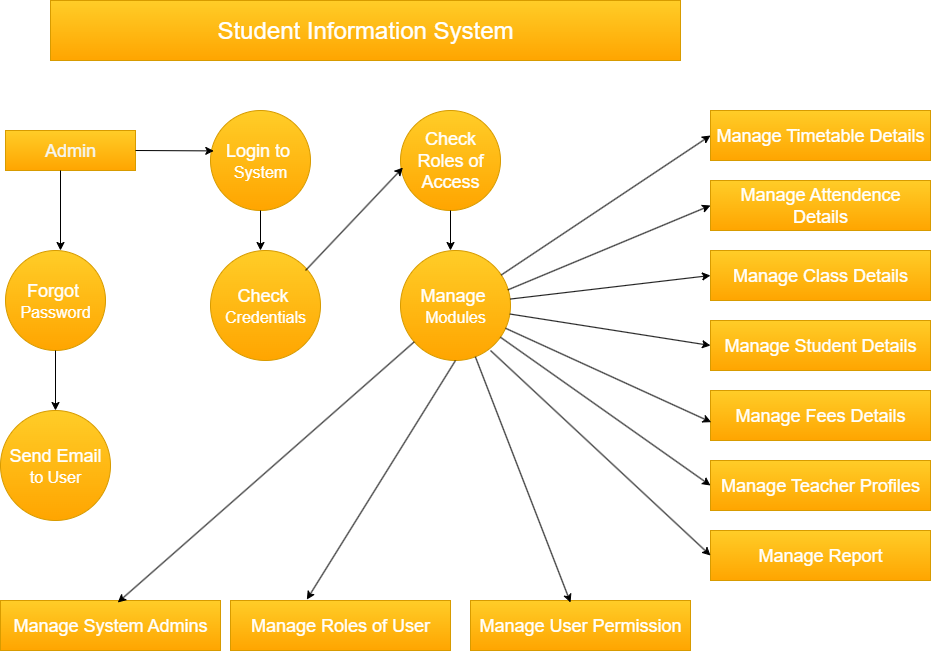

The diagram above was exported from draw.io. Its source (the exported page's mxGraphModel, read from the mxfile embedded in the PNG):
<mxGraphModel dx="1293" dy="713" grid="1" gridSize="10" guides="1" tooltips="1" connect="1" arrows="1" fold="1" page="1" pageScale="1" pageWidth="850" pageHeight="1100" background="#FFFFFF" math="0" shadow="0">
  <root>
    <mxCell id="0" />
    <mxCell id="1" parent="0" />
    <mxCell id="5CD1F2b9SSzzh2viv8kw-1" value="&lt;font style=&quot;font-size: 24px;&quot;&gt;Student Information System&lt;/font&gt;" style="rounded=0;whiteSpace=wrap;html=1;fillColor=#ffcd28;strokeColor=#d79b00;gradientColor=#ffa500;fontColor=#FFFFFF;" vertex="1" parent="1">
      <mxGeometry x="120" y="40" width="630" height="60" as="geometry" />
    </mxCell>
    <mxCell id="5CD1F2b9SSzzh2viv8kw-2" value="&lt;font style=&quot;font-size: 18px;&quot;&gt;Admin&lt;/font&gt;" style="rounded=0;whiteSpace=wrap;html=1;fillColor=#ffcd28;gradientColor=#ffa500;strokeColor=#d79b00;fontColor=light-dark(#f4f6f5, #ededed);fontSize=12;" vertex="1" parent="1">
      <mxGeometry x="75" y="170" width="130" height="40" as="geometry" />
    </mxCell>
    <mxCell id="5CD1F2b9SSzzh2viv8kw-3" value="&lt;font style=&quot;font-size: 18px;&quot;&gt;Manage Timetable Details&lt;/font&gt;" style="rounded=0;whiteSpace=wrap;html=1;fillColor=#ffcd28;gradientColor=#ffa500;strokeColor=#d79b00;fontColor=#FFFFFF;" vertex="1" parent="1">
      <mxGeometry x="780" y="150" width="220" height="50" as="geometry" />
    </mxCell>
    <mxCell id="5CD1F2b9SSzzh2viv8kw-4" value="&lt;font style=&quot;font-size: 18px;&quot;&gt;Manage Attendence Details&lt;/font&gt;" style="rounded=0;whiteSpace=wrap;html=1;fillColor=#ffcd28;gradientColor=#ffa500;strokeColor=#d79b00;fontColor=#FFFFFF;" vertex="1" parent="1">
      <mxGeometry x="780" y="220" width="220" height="50" as="geometry" />
    </mxCell>
    <mxCell id="5CD1F2b9SSzzh2viv8kw-5" value="&lt;font style=&quot;font-size: 18px;&quot;&gt;Manage Class Details&lt;/font&gt;" style="rounded=0;whiteSpace=wrap;html=1;fillColor=#ffcd28;gradientColor=#ffa500;strokeColor=#d79b00;fontColor=#FFFFFF;" vertex="1" parent="1">
      <mxGeometry x="780" y="290" width="220" height="50" as="geometry" />
    </mxCell>
    <mxCell id="5CD1F2b9SSzzh2viv8kw-6" value="&lt;font style=&quot;font-size: 18px;&quot;&gt;Manage Student Details&lt;/font&gt;" style="rounded=0;whiteSpace=wrap;html=1;fillColor=#ffcd28;gradientColor=#ffa500;strokeColor=#d79b00;labelBackgroundColor=none;fontColor=#FFFFFF;" vertex="1" parent="1">
      <mxGeometry x="780" y="360" width="220" height="50" as="geometry" />
    </mxCell>
    <mxCell id="5CD1F2b9SSzzh2viv8kw-8" value="&lt;font style=&quot;font-size: 18px;&quot;&gt;Manage Fees Details&lt;/font&gt;" style="rounded=0;whiteSpace=wrap;html=1;fillColor=#ffcd28;gradientColor=#ffa500;strokeColor=#d79b00;fontColor=#FFFFFF;" vertex="1" parent="1">
      <mxGeometry x="780" y="430" width="220" height="50" as="geometry" />
    </mxCell>
    <mxCell id="5CD1F2b9SSzzh2viv8kw-9" value="&lt;font style=&quot;font-size: 18px;&quot;&gt;Manage Teacher Profiles&lt;/font&gt;" style="rounded=0;whiteSpace=wrap;html=1;fillColor=#ffcd28;gradientColor=#ffa500;strokeColor=#d79b00;fontColor=#FFFFFF;" vertex="1" parent="1">
      <mxGeometry x="780" y="500" width="220" height="50" as="geometry" />
    </mxCell>
    <mxCell id="5CD1F2b9SSzzh2viv8kw-10" value="&lt;font style=&quot;font-size: 18px;&quot;&gt;Manage Report&lt;/font&gt;" style="rounded=0;whiteSpace=wrap;html=1;fillColor=#ffcd28;gradientColor=#ffa500;strokeColor=#d79b00;fontColor=#FFFFFF;" vertex="1" parent="1">
      <mxGeometry x="780" y="570" width="220" height="50" as="geometry" />
    </mxCell>
    <mxCell id="5CD1F2b9SSzzh2viv8kw-11" value="&lt;font style=&quot;font-size: 18px;&quot;&gt;Manage User Permission&lt;/font&gt;" style="rounded=0;whiteSpace=wrap;html=1;fillColor=#ffcd28;gradientColor=#ffa500;strokeColor=#d79b00;fontColor=#FFFFFF;" vertex="1" parent="1">
      <mxGeometry x="540" y="640" width="220" height="50" as="geometry" />
    </mxCell>
    <mxCell id="5CD1F2b9SSzzh2viv8kw-12" value="&lt;font style=&quot;font-size: 18px;&quot;&gt;Manage Roles of User&lt;/font&gt;" style="rounded=0;whiteSpace=wrap;html=1;fillColor=#ffcd28;gradientColor=#ffa500;strokeColor=#d79b00;fontColor=#FFFFFF;" vertex="1" parent="1">
      <mxGeometry x="300" y="640" width="220" height="50" as="geometry" />
    </mxCell>
    <mxCell id="5CD1F2b9SSzzh2viv8kw-13" value="&lt;font style=&quot;font-size: 18px;&quot;&gt;Manage System Admins&lt;/font&gt;" style="rounded=0;whiteSpace=wrap;html=1;fillColor=#ffcd28;gradientColor=#ffa500;strokeColor=#d79b00;fontColor=#FFFFFF;" vertex="1" parent="1">
      <mxGeometry x="70" y="640" width="220" height="50" as="geometry" />
    </mxCell>
    <mxCell id="5CD1F2b9SSzzh2viv8kw-14" value="&lt;font style=&quot;font-size: 18px;&quot;&gt;Forgot&amp;nbsp;&lt;/font&gt;&lt;div&gt;&lt;font size=&quot;3&quot;&gt;Password&lt;/font&gt;&lt;/div&gt;" style="ellipse;whiteSpace=wrap;html=1;aspect=fixed;fillColor=#ffcd28;gradientColor=#ffa500;strokeColor=#d79b00;fontColor=#FFFFFF;" vertex="1" parent="1">
      <mxGeometry x="75" y="290" width="100" height="100" as="geometry" />
    </mxCell>
    <mxCell id="5CD1F2b9SSzzh2viv8kw-15" value="&lt;font style=&quot;font-size: 18px;&quot;&gt;Send Email&lt;/font&gt;&lt;div&gt;&lt;font size=&quot;3&quot;&gt;to User&lt;/font&gt;&lt;/div&gt;" style="ellipse;whiteSpace=wrap;html=1;aspect=fixed;fillColor=#ffcd28;gradientColor=#ffa500;strokeColor=#d79b00;fontColor=#FFFFFF;" vertex="1" parent="1">
      <mxGeometry x="70" y="450" width="110" height="110" as="geometry" />
    </mxCell>
    <mxCell id="5CD1F2b9SSzzh2viv8kw-16" value="&lt;font style=&quot;font-size: 18px;&quot;&gt;Login to&amp;nbsp;&lt;/font&gt;&lt;div&gt;&lt;font size=&quot;3&quot;&gt;System&lt;/font&gt;&lt;/div&gt;" style="ellipse;whiteSpace=wrap;html=1;aspect=fixed;fillColor=#ffcd28;gradientColor=#ffa500;strokeColor=#d79b00;fontColor=#FFFFFF;" vertex="1" parent="1">
      <mxGeometry x="280" y="150" width="100" height="100" as="geometry" />
    </mxCell>
    <mxCell id="5CD1F2b9SSzzh2viv8kw-17" value="&lt;font style=&quot;font-size: 18px;&quot;&gt;Check Roles of Access&lt;/font&gt;" style="ellipse;whiteSpace=wrap;html=1;aspect=fixed;fillColor=#ffcd28;gradientColor=#ffa500;strokeColor=#d79b00;fontColor=#FFFFFF;" vertex="1" parent="1">
      <mxGeometry x="470" y="150" width="100" height="100" as="geometry" />
    </mxCell>
    <mxCell id="5CD1F2b9SSzzh2viv8kw-18" value="&lt;font style=&quot;font-size: 18px;&quot;&gt;Manage&amp;nbsp;&lt;/font&gt;&lt;div&gt;&lt;font size=&quot;3&quot;&gt;Modules&lt;/font&gt;&lt;/div&gt;" style="ellipse;whiteSpace=wrap;html=1;aspect=fixed;fillColor=#ffcd28;gradientColor=#ffa500;strokeColor=#d79b00;fontColor=#FFFFFF;" vertex="1" parent="1">
      <mxGeometry x="470" y="290" width="110" height="110" as="geometry" />
    </mxCell>
    <mxCell id="5CD1F2b9SSzzh2viv8kw-19" value="&lt;font style=&quot;font-size: 18px;&quot;&gt;Check&amp;nbsp;&lt;/font&gt;&lt;div&gt;&lt;font size=&quot;3&quot;&gt;Credentials&lt;/font&gt;&lt;/div&gt;" style="ellipse;whiteSpace=wrap;html=1;aspect=fixed;fillColor=#ffcd28;gradientColor=#ffa500;strokeColor=#d79b00;fontColor=#FFFFFF;" vertex="1" parent="1">
      <mxGeometry x="280" y="290" width="110" height="110" as="geometry" />
    </mxCell>
    <mxCell id="5CD1F2b9SSzzh2viv8kw-23" value="" style="endArrow=classic;html=1;rounded=0;entryX=0;entryY=0.5;entryDx=0;entryDy=0;" edge="1" parent="1" source="5CD1F2b9SSzzh2viv8kw-18" target="5CD1F2b9SSzzh2viv8kw-3">
      <mxGeometry width="50" height="50" relative="1" as="geometry">
        <mxPoint x="570" y="370" as="sourcePoint" />
        <mxPoint x="620" y="320" as="targetPoint" />
      </mxGeometry>
    </mxCell>
    <mxCell id="5CD1F2b9SSzzh2viv8kw-24" value="" style="endArrow=classic;html=1;rounded=0;entryX=0;entryY=0.5;entryDx=0;entryDy=0;exitX=0.976;exitY=0.358;exitDx=0;exitDy=0;exitPerimeter=0;" edge="1" parent="1" source="5CD1F2b9SSzzh2viv8kw-18" target="5CD1F2b9SSzzh2viv8kw-4">
      <mxGeometry width="50" height="50" relative="1" as="geometry">
        <mxPoint x="580" y="330" as="sourcePoint" />
        <mxPoint x="780" y="230" as="targetPoint" />
      </mxGeometry>
    </mxCell>
    <mxCell id="5CD1F2b9SSzzh2viv8kw-30" value="" style="endArrow=classic;html=1;rounded=0;entryX=0.024;entryY=0.571;entryDx=0;entryDy=0;entryPerimeter=0;" edge="1" parent="1" target="5CD1F2b9SSzzh2viv8kw-17">
      <mxGeometry width="50" height="50" relative="1" as="geometry">
        <mxPoint x="375" y="310" as="sourcePoint" />
        <mxPoint x="469" y="210" as="targetPoint" />
      </mxGeometry>
    </mxCell>
    <mxCell id="5CD1F2b9SSzzh2viv8kw-31" value="" style="endArrow=classic;html=1;rounded=0;entryX=0.033;entryY=0.404;entryDx=0;entryDy=0;entryPerimeter=0;" edge="1" parent="1" target="5CD1F2b9SSzzh2viv8kw-16">
      <mxGeometry width="50" height="50" relative="1" as="geometry">
        <mxPoint x="205" y="190" as="sourcePoint" />
        <mxPoint x="255" y="140" as="targetPoint" />
      </mxGeometry>
    </mxCell>
    <mxCell id="5CD1F2b9SSzzh2viv8kw-33" value="" style="endArrow=classic;html=1;rounded=0;" edge="1" parent="1">
      <mxGeometry width="50" height="50" relative="1" as="geometry">
        <mxPoint x="330" y="250" as="sourcePoint" />
        <mxPoint x="330" y="290" as="targetPoint" />
      </mxGeometry>
    </mxCell>
    <mxCell id="5CD1F2b9SSzzh2viv8kw-34" value="" style="endArrow=classic;html=1;rounded=0;" edge="1" parent="1">
      <mxGeometry width="50" height="50" relative="1" as="geometry">
        <mxPoint x="520" y="250" as="sourcePoint" />
        <mxPoint x="520" y="290" as="targetPoint" />
      </mxGeometry>
    </mxCell>
    <mxCell id="5CD1F2b9SSzzh2viv8kw-35" value="" style="endArrow=classic;html=1;rounded=0;" edge="1" parent="1">
      <mxGeometry width="50" height="50" relative="1" as="geometry">
        <mxPoint x="130" y="210" as="sourcePoint" />
        <mxPoint x="130" y="290" as="targetPoint" />
      </mxGeometry>
    </mxCell>
    <mxCell id="5CD1F2b9SSzzh2viv8kw-37" value="" style="endArrow=classic;html=1;rounded=0;exitX=0.5;exitY=1;exitDx=0;exitDy=0;" edge="1" parent="1" source="5CD1F2b9SSzzh2viv8kw-14">
      <mxGeometry width="50" height="50" relative="1" as="geometry">
        <mxPoint x="120" y="400" as="sourcePoint" />
        <mxPoint x="125" y="450" as="targetPoint" />
        <Array as="points" />
      </mxGeometry>
    </mxCell>
    <mxCell id="5CD1F2b9SSzzh2viv8kw-38" value="" style="endArrow=classic;html=1;rounded=0;entryX=0.533;entryY=0.04;entryDx=0;entryDy=0;entryPerimeter=0;" edge="1" parent="1" source="5CD1F2b9SSzzh2viv8kw-18" target="5CD1F2b9SSzzh2viv8kw-13">
      <mxGeometry width="50" height="50" relative="1" as="geometry">
        <mxPoint x="490" y="470" as="sourcePoint" />
        <mxPoint x="540" y="420" as="targetPoint" />
      </mxGeometry>
    </mxCell>
    <mxCell id="5CD1F2b9SSzzh2viv8kw-39" value="" style="endArrow=classic;html=1;rounded=0;entryX=0.347;entryY=-0.018;entryDx=0;entryDy=0;entryPerimeter=0;exitX=0.5;exitY=1;exitDx=0;exitDy=0;" edge="1" parent="1" source="5CD1F2b9SSzzh2viv8kw-18" target="5CD1F2b9SSzzh2viv8kw-12">
      <mxGeometry width="50" height="50" relative="1" as="geometry">
        <mxPoint x="520" y="410" as="sourcePoint" />
        <mxPoint x="360.5" y="640" as="targetPoint" />
        <Array as="points" />
      </mxGeometry>
    </mxCell>
    <mxCell id="5CD1F2b9SSzzh2viv8kw-41" value="" style="endArrow=classic;html=1;rounded=0;entryX=0.533;entryY=0.04;entryDx=0;entryDy=0;entryPerimeter=0;" edge="1" parent="1" source="5CD1F2b9SSzzh2viv8kw-18">
      <mxGeometry width="50" height="50" relative="1" as="geometry">
        <mxPoint x="959" y="400" as="sourcePoint" />
        <mxPoint x="640" y="642" as="targetPoint" />
      </mxGeometry>
    </mxCell>
    <mxCell id="5CD1F2b9SSzzh2viv8kw-42" value="" style="endArrow=classic;html=1;rounded=0;entryX=0;entryY=0.5;entryDx=0;entryDy=0;" edge="1" parent="1" target="5CD1F2b9SSzzh2viv8kw-10">
      <mxGeometry width="50" height="50" relative="1" as="geometry">
        <mxPoint x="560" y="390" as="sourcePoint" />
        <mxPoint x="251" y="620" as="targetPoint" />
      </mxGeometry>
    </mxCell>
    <mxCell id="5CD1F2b9SSzzh2viv8kw-43" value="" style="endArrow=classic;html=1;rounded=0;entryX=0;entryY=0.5;entryDx=0;entryDy=0;" edge="1" parent="1" source="5CD1F2b9SSzzh2viv8kw-18" target="5CD1F2b9SSzzh2viv8kw-9">
      <mxGeometry width="50" height="50" relative="1" as="geometry">
        <mxPoint x="570" y="380" as="sourcePoint" />
        <mxPoint x="700" y="722" as="targetPoint" />
      </mxGeometry>
    </mxCell>
    <mxCell id="5CD1F2b9SSzzh2viv8kw-44" value="" style="endArrow=classic;html=1;rounded=0;entryX=0.003;entryY=0.633;entryDx=0;entryDy=0;entryPerimeter=0;" edge="1" parent="1" source="5CD1F2b9SSzzh2viv8kw-18" target="5CD1F2b9SSzzh2viv8kw-8">
      <mxGeometry width="50" height="50" relative="1" as="geometry">
        <mxPoint x="1039" y="420" as="sourcePoint" />
        <mxPoint x="720" y="662" as="targetPoint" />
      </mxGeometry>
    </mxCell>
    <mxCell id="5CD1F2b9SSzzh2viv8kw-45" value="" style="endArrow=classic;html=1;rounded=0;entryX=0;entryY=0.5;entryDx=0;entryDy=0;" edge="1" parent="1" source="5CD1F2b9SSzzh2viv8kw-18" target="5CD1F2b9SSzzh2viv8kw-6">
      <mxGeometry width="50" height="50" relative="1" as="geometry">
        <mxPoint x="1039" y="380" as="sourcePoint" />
        <mxPoint x="720" y="622" as="targetPoint" />
      </mxGeometry>
    </mxCell>
    <mxCell id="5CD1F2b9SSzzh2viv8kw-46" value="" style="endArrow=classic;html=1;rounded=0;entryX=0;entryY=0.5;entryDx=0;entryDy=0;" edge="1" parent="1" source="5CD1F2b9SSzzh2viv8kw-18" target="5CD1F2b9SSzzh2viv8kw-5">
      <mxGeometry width="50" height="50" relative="1" as="geometry">
        <mxPoint x="989" y="330" as="sourcePoint" />
        <mxPoint x="670" y="572" as="targetPoint" />
      </mxGeometry>
    </mxCell>
  </root>
</mxGraphModel>